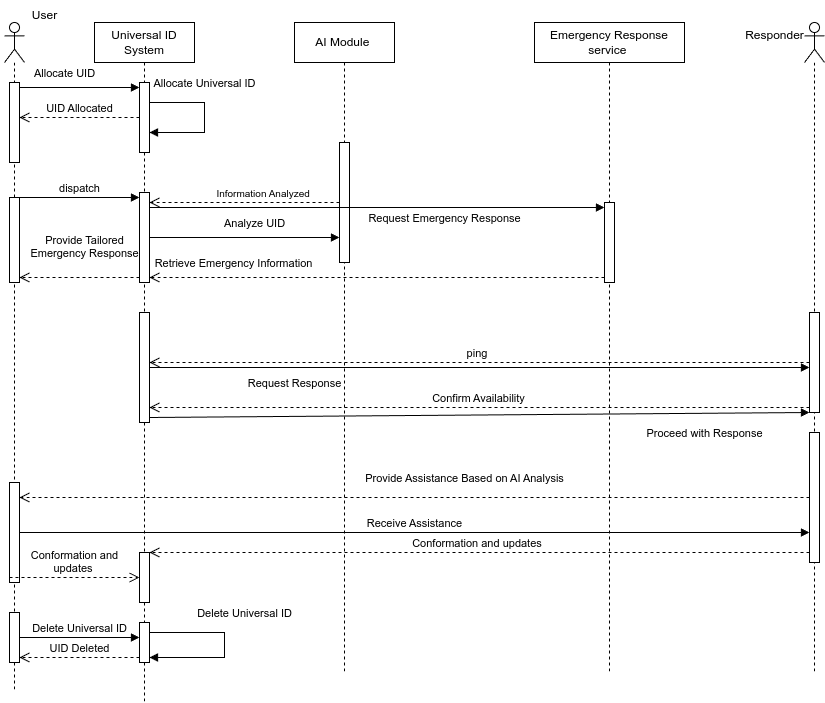

The diagram above was exported from draw.io. Its source (the exported page's mxGraphModel, read from the mxfile embedded in the PNG):
<mxGraphModel dx="1225" dy="798" grid="1" gridSize="10" guides="1" tooltips="1" connect="1" arrows="1" fold="1" page="1" pageScale="1" pageWidth="850" pageHeight="1100" math="0" shadow="0">
  <root>
    <mxCell id="0" />
    <mxCell id="1" parent="0" />
    <mxCell id="2" value="" style="shape=umlLifeline;perimeter=lifelinePerimeter;whiteSpace=wrap;html=1;container=1;dropTarget=0;collapsible=0;recursiveResize=0;outlineConnect=0;portConstraint=eastwest;newEdgeStyle={&quot;curved&quot;:0,&quot;rounded&quot;:0};participant=umlActor;" vertex="1" parent="1">
      <mxGeometry x="20" y="50" width="20" height="670" as="geometry" />
    </mxCell>
    <mxCell id="3" value="" style="html=1;points=[[0,0,0,0,5],[0,1,0,0,-5],[1,0,0,0,5],[1,1,0,0,-5]];perimeter=orthogonalPerimeter;outlineConnect=0;targetShapes=umlLifeline;portConstraint=eastwest;newEdgeStyle={&quot;curved&quot;:0,&quot;rounded&quot;:0};" vertex="1" parent="2">
      <mxGeometry x="5" y="60" width="10" height="80" as="geometry" />
    </mxCell>
    <mxCell id="4" value="" style="html=1;points=[[0,0,0,0,5],[0,1,0,0,-5],[1,0,0,0,5],[1,1,0,0,-5]];perimeter=orthogonalPerimeter;outlineConnect=0;targetShapes=umlLifeline;portConstraint=eastwest;newEdgeStyle={&quot;curved&quot;:0,&quot;rounded&quot;:0};" vertex="1" parent="2">
      <mxGeometry x="5" y="460" width="10" height="100" as="geometry" />
    </mxCell>
    <mxCell id="5" value="" style="html=1;points=[[0,0,0,0,5],[0,1,0,0,-5],[1,0,0,0,5],[1,1,0,0,-5]];perimeter=orthogonalPerimeter;outlineConnect=0;targetShapes=umlLifeline;portConstraint=eastwest;newEdgeStyle={&quot;curved&quot;:0,&quot;rounded&quot;:0};" vertex="1" parent="2">
      <mxGeometry x="5" y="590" width="10" height="50" as="geometry" />
    </mxCell>
    <mxCell id="6" value="" style="html=1;points=[[0,0,0,0,5],[0,1,0,0,-5],[1,0,0,0,5],[1,1,0,0,-5]];perimeter=orthogonalPerimeter;outlineConnect=0;targetShapes=umlLifeline;portConstraint=eastwest;newEdgeStyle={&quot;curved&quot;:0,&quot;rounded&quot;:0};" vertex="1" parent="2">
      <mxGeometry x="5" y="175" width="10" height="85" as="geometry" />
    </mxCell>
    <mxCell id="7" value="" style="shape=umlLifeline;perimeter=lifelinePerimeter;whiteSpace=wrap;html=1;container=1;dropTarget=0;collapsible=0;recursiveResize=0;outlineConnect=0;portConstraint=eastwest;newEdgeStyle={&quot;curved&quot;:0,&quot;rounded&quot;:0};participant=umlActor;" vertex="1" parent="1">
      <mxGeometry x="820" y="50" width="20" height="650" as="geometry" />
    </mxCell>
    <mxCell id="8" value="" style="html=1;points=[[0,0,0,0,5],[0,1,0,0,-5],[1,0,0,0,5],[1,1,0,0,-5]];perimeter=orthogonalPerimeter;outlineConnect=0;targetShapes=umlLifeline;portConstraint=eastwest;newEdgeStyle={&quot;curved&quot;:0,&quot;rounded&quot;:0};" vertex="1" parent="7">
      <mxGeometry x="5" y="290" width="10" height="100" as="geometry" />
    </mxCell>
    <mxCell id="9" value="" style="html=1;points=[[0,0,0,0,5],[0,1,0,0,-5],[1,0,0,0,5],[1,1,0,0,-5]];perimeter=orthogonalPerimeter;outlineConnect=0;targetShapes=umlLifeline;portConstraint=eastwest;newEdgeStyle={&quot;curved&quot;:0,&quot;rounded&quot;:0};" vertex="1" parent="7">
      <mxGeometry x="5" y="410" width="10" height="130" as="geometry" />
    </mxCell>
    <mxCell id="10" value="Universal ID System" style="shape=umlLifeline;perimeter=lifelinePerimeter;whiteSpace=wrap;html=1;container=1;dropTarget=0;collapsible=0;recursiveResize=0;outlineConnect=0;portConstraint=eastwest;newEdgeStyle={&quot;curved&quot;:0,&quot;rounded&quot;:0};" vertex="1" parent="1">
      <mxGeometry x="110" y="50" width="100" height="680" as="geometry" />
    </mxCell>
    <mxCell id="11" value="" style="html=1;points=[[0,0,0,0,5],[0,1,0,0,-5],[1,0,0,0,5],[1,1,0,0,-5]];perimeter=orthogonalPerimeter;outlineConnect=0;targetShapes=umlLifeline;portConstraint=eastwest;newEdgeStyle={&quot;curved&quot;:0,&quot;rounded&quot;:0};" vertex="1" parent="10">
      <mxGeometry x="45" y="170" width="10" height="90" as="geometry" />
    </mxCell>
    <mxCell id="12" value="Allocate Universal ID" style="html=1;verticalAlign=bottom;endArrow=block;curved=0;rounded=0;" edge="1" parent="10" source="17" target="17">
      <mxGeometry x="-0.2143" y="-10" width="80" relative="1" as="geometry">
        <mxPoint x="80" y="100" as="sourcePoint" />
        <mxPoint x="110" y="150" as="targetPoint" />
        <Array as="points">
          <mxPoint x="110" y="80" />
          <mxPoint x="110" y="110" />
        </Array>
        <mxPoint x="10" y="-10" as="offset" />
      </mxGeometry>
    </mxCell>
    <mxCell id="13" value="" style="html=1;points=[[0,0,0,0,5],[0,1,0,0,-5],[1,0,0,0,5],[1,1,0,0,-5]];perimeter=orthogonalPerimeter;outlineConnect=0;targetShapes=umlLifeline;portConstraint=eastwest;newEdgeStyle={&quot;curved&quot;:0,&quot;rounded&quot;:0};" vertex="1" parent="10">
      <mxGeometry x="45" y="290" width="10" height="110" as="geometry" />
    </mxCell>
    <mxCell id="14" value="" style="html=1;points=[[0,0,0,0,5],[0,1,0,0,-5],[1,0,0,0,5],[1,1,0,0,-5]];perimeter=orthogonalPerimeter;outlineConnect=0;targetShapes=umlLifeline;portConstraint=eastwest;newEdgeStyle={&quot;curved&quot;:0,&quot;rounded&quot;:0};" vertex="1" parent="10">
      <mxGeometry x="45" y="530" width="10" height="50" as="geometry" />
    </mxCell>
    <mxCell id="15" value="" style="html=1;points=[[0,0,0,0,5],[0,1,0,0,-5],[1,0,0,0,5],[1,1,0,0,-5]];perimeter=orthogonalPerimeter;outlineConnect=0;targetShapes=umlLifeline;portConstraint=eastwest;newEdgeStyle={&quot;curved&quot;:0,&quot;rounded&quot;:0};" vertex="1" parent="10">
      <mxGeometry x="45" y="600" width="10" height="40" as="geometry" />
    </mxCell>
    <mxCell id="16" value="Delete Universal ID" style="html=1;verticalAlign=bottom;endArrow=block;curved=0;rounded=0;entryX=1;entryY=1;entryDx=0;entryDy=-5;entryPerimeter=0;" edge="1" parent="10" source="15" target="15">
      <mxGeometry x="-0.1429" y="22" width="80" relative="1" as="geometry">
        <mxPoint x="70" y="610" as="sourcePoint" />
        <mxPoint x="70" y="640" as="targetPoint" />
        <Array as="points">
          <mxPoint x="130" y="610" />
          <mxPoint x="130" y="635" />
        </Array>
        <mxPoint x="-2" y="-10" as="offset" />
      </mxGeometry>
    </mxCell>
    <mxCell id="17" value="" style="html=1;points=[[0,0,0,0,5],[0,1,0,0,-5],[1,0,0,0,5],[1,1,0,0,-5]];perimeter=orthogonalPerimeter;outlineConnect=0;targetShapes=umlLifeline;portConstraint=eastwest;newEdgeStyle={&quot;curved&quot;:0,&quot;rounded&quot;:0};" vertex="1" parent="10">
      <mxGeometry x="45" y="60" width="10" height="70" as="geometry" />
    </mxCell>
    <mxCell id="18" value="Allocate UID" style="html=1;verticalAlign=bottom;endArrow=block;curved=0;rounded=0;entryX=0;entryY=0;entryDx=0;entryDy=5;entryPerimeter=0;" edge="1" source="3" target="17" parent="1">
      <mxGeometry x="-0.25" y="5" width="80" relative="1" as="geometry">
        <mxPoint x="80" y="140" as="sourcePoint" />
        <mxPoint x="130" y="150" as="targetPoint" />
        <mxPoint as="offset" />
      </mxGeometry>
    </mxCell>
    <mxCell id="19" value="UID Allocated" style="html=1;verticalAlign=bottom;endArrow=open;dashed=1;endSize=8;curved=0;rounded=0;" edge="1" source="17" target="3" parent="1">
      <mxGeometry relative="1" as="geometry">
        <mxPoint x="140" y="210" as="sourcePoint" />
        <mxPoint x="60" y="210" as="targetPoint" />
      </mxGeometry>
    </mxCell>
    <mxCell id="20" value="AI Module&amp;nbsp;" style="shape=umlLifeline;perimeter=lifelinePerimeter;whiteSpace=wrap;html=1;container=1;dropTarget=0;collapsible=0;recursiveResize=0;outlineConnect=0;portConstraint=eastwest;newEdgeStyle={&quot;curved&quot;:0,&quot;rounded&quot;:0};" vertex="1" parent="1">
      <mxGeometry x="310" y="50" width="100" height="650" as="geometry" />
    </mxCell>
    <mxCell id="21" value="" style="html=1;points=[[0,0,0,0,5],[0,1,0,0,-5],[1,0,0,0,5],[1,1,0,0,-5]];perimeter=orthogonalPerimeter;outlineConnect=0;targetShapes=umlLifeline;portConstraint=eastwest;newEdgeStyle={&quot;curved&quot;:0,&quot;rounded&quot;:0};" vertex="1" parent="20">
      <mxGeometry x="45" y="120" width="10" height="120" as="geometry" />
    </mxCell>
    <mxCell id="22" value="Emergency Response service&amp;nbsp;" style="shape=umlLifeline;perimeter=lifelinePerimeter;whiteSpace=wrap;html=1;container=1;dropTarget=0;collapsible=0;recursiveResize=0;outlineConnect=0;portConstraint=eastwest;newEdgeStyle={&quot;curved&quot;:0,&quot;rounded&quot;:0};" vertex="1" parent="1">
      <mxGeometry x="550" y="50" width="150" height="650" as="geometry" />
    </mxCell>
    <mxCell id="23" value="" style="html=1;points=[[0,0,0,0,5],[0,1,0,0,-5],[1,0,0,0,5],[1,1,0,0,-5]];perimeter=orthogonalPerimeter;outlineConnect=0;targetShapes=umlLifeline;portConstraint=eastwest;newEdgeStyle={&quot;curved&quot;:0,&quot;rounded&quot;:0};" vertex="1" parent="22">
      <mxGeometry x="70" y="180" width="10" height="80" as="geometry" />
    </mxCell>
    <mxCell id="24" value="Responder" style="text;html=1;align=center;verticalAlign=middle;resizable=0;points=[];autosize=1;strokeColor=none;fillColor=none;" vertex="1" parent="1">
      <mxGeometry x="750" y="48" width="80" height="30" as="geometry" />
    </mxCell>
    <mxCell id="25" value="User" style="text;html=1;align=center;verticalAlign=middle;resizable=0;points=[];autosize=1;strokeColor=none;fillColor=none;" vertex="1" parent="1">
      <mxGeometry x="35" y="28" width="50" height="30" as="geometry" />
    </mxCell>
    <mxCell id="26" value="Analyze UID" style="html=1;verticalAlign=bottom;endArrow=block;curved=0;rounded=0;" edge="1" source="11" target="21" parent="1">
      <mxGeometry x="0.1053" y="5" width="80" relative="1" as="geometry">
        <mxPoint x="200" y="200" as="sourcePoint" />
        <mxPoint x="280" y="200" as="targetPoint" />
        <mxPoint as="offset" />
      </mxGeometry>
    </mxCell>
    <mxCell id="27" value="&lt;font style=&quot;font-size: 10px;&quot;&gt;Information Analyzed&amp;nbsp;&lt;/font&gt;" style="html=1;verticalAlign=bottom;endArrow=open;dashed=1;endSize=8;curved=0;rounded=0;" edge="1" source="21" target="11" parent="1">
      <mxGeometry x="-0.2105" relative="1" as="geometry">
        <mxPoint x="290" y="230" as="sourcePoint" />
        <mxPoint x="210" y="230" as="targetPoint" />
        <mxPoint as="offset" />
      </mxGeometry>
    </mxCell>
    <mxCell id="28" value="Request Emergency Response" style="html=1;verticalAlign=bottom;endArrow=block;curved=0;rounded=0;entryX=0;entryY=0;entryDx=0;entryDy=5;entryPerimeter=0;" edge="1" source="11" target="23" parent="1">
      <mxGeometry x="0.2967" y="-20" width="80" relative="1" as="geometry">
        <mxPoint x="210" y="240" as="sourcePoint" />
        <mxPoint x="290" y="240" as="targetPoint" />
        <mxPoint as="offset" />
      </mxGeometry>
    </mxCell>
    <mxCell id="29" value="Retrieve Emergency Information" style="html=1;verticalAlign=bottom;endArrow=open;dashed=1;endSize=8;curved=0;rounded=0;entryX=1;entryY=1;entryDx=0;entryDy=-5;entryPerimeter=0;" edge="1" source="23" target="11" parent="1">
      <mxGeometry x="0.6264" y="-5" relative="1" as="geometry">
        <mxPoint x="390" y="320" as="sourcePoint" />
        <mxPoint x="310" y="320" as="targetPoint" />
        <mxPoint as="offset" />
      </mxGeometry>
    </mxCell>
    <mxCell id="30" value="Provide Tailored &lt;br&gt;Emergency Response" style="html=1;verticalAlign=bottom;endArrow=open;dashed=1;endSize=8;curved=0;rounded=0;entryX=1;entryY=1;entryDx=0;entryDy=-5;entryPerimeter=0;exitX=0;exitY=1;exitDx=0;exitDy=-5;exitPerimeter=0;" edge="1" source="11" target="6" parent="1">
      <mxGeometry x="-0.0833" y="-15" relative="1" as="geometry">
        <mxPoint x="140" y="270" as="sourcePoint" />
        <mxPoint x="60" y="270" as="targetPoint" />
        <mxPoint as="offset" />
      </mxGeometry>
    </mxCell>
    <mxCell id="31" value="Request Response" style="html=1;verticalAlign=bottom;endArrow=block;curved=0;rounded=0;" edge="1" source="13" target="8" parent="1">
      <mxGeometry x="-0.5606" y="-25" width="80" relative="1" as="geometry">
        <mxPoint x="190" y="360" as="sourcePoint" />
        <mxPoint x="780" y="350" as="targetPoint" />
        <mxPoint as="offset" />
      </mxGeometry>
    </mxCell>
    <mxCell id="32" value="ping&amp;nbsp;" style="html=1;verticalAlign=bottom;endArrow=open;dashed=1;endSize=8;curved=0;rounded=0;" edge="1" source="8" target="13" parent="1">
      <mxGeometry relative="1" as="geometry">
        <mxPoint x="260" y="350" as="sourcePoint" />
        <mxPoint x="180" y="350" as="targetPoint" />
      </mxGeometry>
    </mxCell>
    <mxCell id="33" value="Confirm Availability" style="html=1;verticalAlign=bottom;endArrow=open;dashed=1;endSize=8;curved=0;rounded=0;exitX=0;exitY=1;exitDx=0;exitDy=-5;exitPerimeter=0;" edge="1" source="8" target="13" parent="1">
      <mxGeometry relative="1" as="geometry">
        <mxPoint x="460" y="350" as="sourcePoint" />
        <mxPoint x="380" y="350" as="targetPoint" />
      </mxGeometry>
    </mxCell>
    <mxCell id="34" value="Proceed with Response" style="html=1;verticalAlign=bottom;endArrow=block;curved=0;rounded=0;exitX=1;exitY=1;exitDx=0;exitDy=-5;exitPerimeter=0;" edge="1" source="13" target="8" parent="1">
      <mxGeometry x="0.6811" y="-29" width="80" relative="1" as="geometry">
        <mxPoint x="200" y="480" as="sourcePoint" />
        <mxPoint x="280" y="480" as="targetPoint" />
        <mxPoint as="offset" />
      </mxGeometry>
    </mxCell>
    <mxCell id="35" value="Provide Assistance Based on AI Analysis" style="html=1;verticalAlign=bottom;endArrow=open;dashed=1;endSize=8;curved=0;rounded=0;" edge="1" source="9" target="4" parent="1">
      <mxGeometry x="-0.1266" y="-10" relative="1" as="geometry">
        <mxPoint x="780" y="500" as="sourcePoint" />
        <mxPoint x="40" y="500" as="targetPoint" />
        <mxPoint as="offset" />
      </mxGeometry>
    </mxCell>
    <mxCell id="36" value="Receive Assistance" style="html=1;verticalAlign=bottom;endArrow=block;curved=0;rounded=0;" edge="1" source="4" target="9" parent="1">
      <mxGeometry width="80" relative="1" as="geometry">
        <mxPoint x="50" y="550" as="sourcePoint" />
        <mxPoint x="130" y="550" as="targetPoint" />
      </mxGeometry>
    </mxCell>
    <mxCell id="37" value="Conformation and &lt;br&gt;updates&amp;nbsp;" style="html=1;verticalAlign=bottom;endArrow=open;dashed=1;endSize=8;curved=0;rounded=0;exitX=0;exitY=1;exitDx=0;exitDy=-5;exitPerimeter=0;" edge="1" source="4" target="14" parent="1">
      <mxGeometry relative="1" as="geometry">
        <mxPoint x="140" y="600" as="sourcePoint" />
        <mxPoint x="100" y="600" as="targetPoint" />
      </mxGeometry>
    </mxCell>
    <mxCell id="38" value="Conformation and updates&amp;nbsp;" style="html=1;verticalAlign=bottom;endArrow=open;dashed=1;endSize=8;curved=0;rounded=0;" edge="1" source="9" target="14" parent="1">
      <mxGeometry relative="1" as="geometry">
        <mxPoint x="710" y="600" as="sourcePoint" />
        <mxPoint x="630" y="600" as="targetPoint" />
      </mxGeometry>
    </mxCell>
    <mxCell id="39" value="Delete Universal ID" style="html=1;verticalAlign=bottom;endArrow=block;curved=0;rounded=0;" edge="1" source="5" target="15" parent="1">
      <mxGeometry width="80" relative="1" as="geometry">
        <mxPoint x="40" y="660" as="sourcePoint" />
        <mxPoint x="120" y="660" as="targetPoint" />
      </mxGeometry>
    </mxCell>
    <mxCell id="40" value="UID Deleted" style="html=1;verticalAlign=bottom;endArrow=open;dashed=1;endSize=8;curved=0;rounded=0;exitX=0;exitY=1;exitDx=0;exitDy=-5;exitPerimeter=0;entryX=1;entryY=1;entryDx=0;entryDy=-5;entryPerimeter=0;" edge="1" source="15" target="5" parent="1">
      <mxGeometry relative="1" as="geometry">
        <mxPoint x="130" y="680" as="sourcePoint" />
        <mxPoint x="50" y="680" as="targetPoint" />
      </mxGeometry>
    </mxCell>
    <mxCell id="41" value="dispatch" style="html=1;verticalAlign=bottom;endArrow=block;curved=0;rounded=0;entryX=0;entryY=0;entryDx=0;entryDy=5;entryPerimeter=0;" edge="1" source="6" target="11" parent="1">
      <mxGeometry width="80" relative="1" as="geometry">
        <mxPoint x="50" y="230" as="sourcePoint" />
        <mxPoint x="130" y="230" as="targetPoint" />
      </mxGeometry>
    </mxCell>
  </root>
</mxGraphModel>